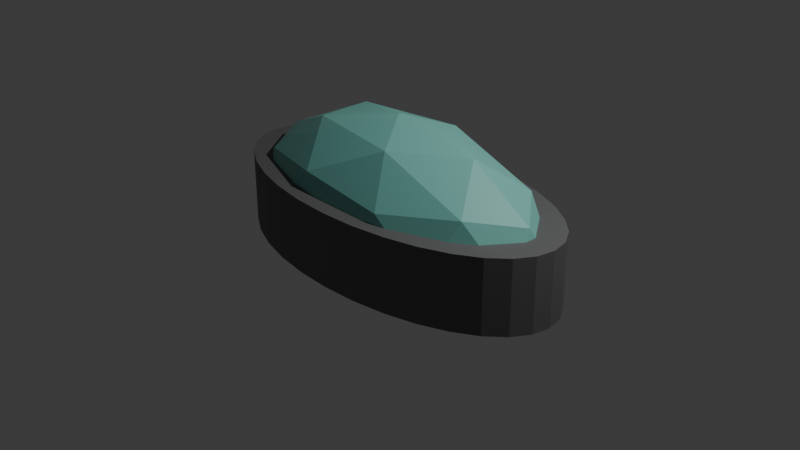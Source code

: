 # Source: sleeping_pod.blend  (saved by Blender 4.0.36; exported with 4.5.12 LTS)
import bpy
from mathutils import Matrix  # noqa: F401  (used for matrix-valued properties, if any)

bpy.ops.wm.read_factory_settings(use_empty=True)
scene = bpy.context.scene
scene.name = 'Scene'

# ---- collections
col_collection = bpy.data.collections.new('Collection'); scene.collection.children.link(col_collection)

# ---- materials (node trees are filled in below, after node groups)
mat_material_002 = bpy.data.materials.new('Material.002')
mat_material_002.use_transparent_shadow = False
mat_material_001 = bpy.data.materials.new('Material.001')
mat_material_001.surface_render_method = 'BLENDED'
mat_material_001.blend_method = 'BLEND'
mat_material_001.use_transparent_shadow = False
mat_material_003 = bpy.data.materials.new('Material.003')
mat_material_003.use_transparent_shadow = False

# ---- material node trees
mat_material_002.use_nodes = True; mat_material_002.node_tree.nodes.clear()
_N = mat_material_002.node_tree.nodes; _L = mat_material_002.node_tree.links
n0 = _N.new('ShaderNodeBsdfPrincipled'); n0.name = 'Principled BSDF'; n0.location = (10, 300)
n0.inputs[0].default_value = (0.1563, 0.1563, 0.1563, 1.0)
n0.inputs[1].default_value = 0.3
n0.inputs[2].default_value = 0.7
n0.inputs[3].default_value = 1.45
n1 = _N.new('ShaderNodeOutputMaterial'); n1.name = 'Material Output'; n1.location = (300, 300)
_L.new(n0.outputs[0], n1.inputs[0])
n1.is_active_output = True
mat_material_001.use_nodes = True; mat_material_001.node_tree.nodes.clear()
_N = mat_material_001.node_tree.nodes; _L = mat_material_001.node_tree.links
n0 = _N.new('ShaderNodeBsdfPrincipled'); n0.name = 'Principled BSDF'; n0.location = (10, 300)
n0.inputs[0].default_value = (0.2991, 0.8002, 0.7051, 1.0)
n0.inputs[3].default_value = 1.45
n0.inputs[4].default_value = 0.7
n1 = _N.new('ShaderNodeOutputMaterial'); n1.name = 'Material Output'; n1.location = (300, 300)
_L.new(n0.outputs[0], n1.inputs[0])
n1.is_active_output = True
mat_material_003.use_nodes = True; mat_material_003.node_tree.nodes.clear()
_N = mat_material_003.node_tree.nodes; _L = mat_material_003.node_tree.links
n0 = _N.new('ShaderNodeBsdfPrincipled'); n0.name = 'Principled BSDF'; n0.location = (10, 300)
n0.inputs[0].default_value = (0.06795, 0.3696, 0.8001, 1.0)
n0.inputs[2].default_value = 1.0
n0.inputs[3].default_value = 1.45
n0.inputs[24].default_value = 0.5072
n0.inputs[25].default_value = 0.529
n1 = _N.new('ShaderNodeOutputMaterial'); n1.name = 'Material Output'; n1.location = (300, 300)
_L.new(n0.outputs[0], n1.inputs[0])
n1.is_active_output = True

# ---- world
world_world = bpy.data.worlds.new('World'); scene.world = world_world
world_world.use_nodes = True; world_world.node_tree.nodes.clear()
_N = world_world.node_tree.nodes; _L = world_world.node_tree.links
n0 = _N.new('ShaderNodeOutputWorld'); n0.name = 'World Output'; n0.location = (300, 300)
n1 = _N.new('ShaderNodeBackground'); n1.name = 'Background'; n1.location = (10, 300)
n1.inputs[0].default_value = (0.05088, 0.05088, 0.05088, 1.0)
_L.new(n1.outputs[0], n0.inputs[0])
n0.is_active_output = True
world_world.color = (0.05088, 0.05088, 0.05088)
world_world.use_sun_shadow = False
world_world.sun_shadow_jitter_overblur = 0.0

# ---- cameras
cam_camera = bpy.data.cameras.new('Camera')
cam_camera.clip_end = 100.0
cam_camera.ortho_scale = 7.314

# ---- lights
light_light = bpy.data.lights.new('Light', 'POINT')
light_light.transmission_factor = 0.0
light_light.use_soft_falloff = False
light_light.energy = 1000.0
light_light.shadow_soft_size = 0.1
light_light.shadow_maximum_resolution = 0.006
light_light.use_absolute_resolution = True

# ---- meshes
me_cylinder = bpy.data.meshes.new('Cylinder')
me_cylinder.from_pydata([(0.0, 2.0, -0.4), (0.0, 2.0, 0.4), (0.3902, 1.962, -0.4), (0.3902, 1.962, 0.4), (0.7654, 1.848, -0.4), (0.7654, 1.848, 0.4), (1.111, 1.663, -0.4), (1.111, 1.663, 0.4), (1.414, 1.414, -0.4), (1.414, 1.414, 0.4), (1.663, 1.111, -0.4), (1.663, 1.111, 0.4), (1.848, 0.7654, -0.4), (1.848, 0.7654, 0.4), (1.962, 0.3902, -0.4), (1.962, 0.3902, 0.4), (2.0, 0.0, -0.4), (2.0, 0.0, 0.4), (1.962, -0.3902, -0.4), (1.962, -0.3902, 0.4), (1.848, -0.7654, -0.4), (1.848, -0.7654, 0.4), (1.663, -1.111, -0.4), (1.663, -1.111, 0.4), (1.414, -1.414, -0.4), (1.414, -1.414, 0.4), (1.111, -1.663, -0.4), (1.111, -1.663, 0.4), (0.7654, -1.848, -0.4), (0.7654, -1.848, 0.4), (0.3902, -1.962, -0.4), (0.3902, -1.962, 0.4), (0.0, -2.0, -0.4), (0.0, -2.0, 0.4), (-0.3902, -1.962, -0.4), (-0.3902, -1.962, 0.4), (-0.7654, -1.848, -0.4), (-0.7654, -1.848, 0.4), (-1.111, -1.663, -0.4), (-1.111, -1.663, 0.4), (-1.414, -1.414, -0.4), (-1.414, -1.414, 0.4), (-1.663, -1.111, -0.4), (-1.663, -1.111, 0.4), (-1.848, -0.7654, -0.4), (-1.848, -0.7654, 0.4), (-1.962, -0.3902, -0.4), (-1.962, -0.3902, 0.4), (-2.0, 0.0, -0.4), (-2.0, 0.0, 0.4), (-1.962, 0.3902, -0.4), (-1.962, 0.3902, 0.4), (-1.848, 0.7654, -0.4), (-1.848, 0.7654, 0.4), (-1.663, 1.111, -0.4), (-1.663, 1.111, 0.4), (-1.414, 1.414, -0.4), (-1.414, 1.414, 0.4), (-1.111, 1.663, -0.4), (-1.111, 1.663, 0.4), (-0.7654, 1.848, -0.4), (-0.7654, 1.848, 0.4), (-0.3902, 1.962, -0.4), (-0.3902, 1.962, 0.4)], [], [(0, 1, 3, 2), (2, 3, 5, 4), (4, 5, 7, 6), (6, 7, 9, 8), (8, 9, 11, 10), (10, 11, 13, 12), (12, 13, 15, 14), (14, 15, 17, 16), (16, 17, 19, 18), (18, 19, 21, 20), (20, 21, 23, 22), (22, 23, 25, 24), (24, 25, 27, 26), (26, 27, 29, 28), (28, 29, 31, 30), (30, 31, 33, 32), (32, 33, 35, 34), (34, 35, 37, 36), (36, 37, 39, 38), (38, 39, 41, 40), (40, 41, 43, 42), (42, 43, 45, 44), (44, 45, 47, 46), (46, 47, 49, 48), (48, 49, 51, 50), (50, 51, 53, 52), (52, 53, 55, 54), (54, 55, 57, 56), (56, 57, 59, 58), (58, 59, 61, 60), (3, 1, 63, 61, 59, 57, 55, 53, 51, 49, 47, 45, 43, 41, 39, 37, 35, 33, 31, 29, 27, 25, 23, 21, 19, 17, 15, 13, 11, 9, 7, 5), (60, 61, 63, 62), (62, 63, 1, 0), (0, 2, 4, 6, 8, 10, 12, 14, 16, 18, 20, 22, 24, 26, 28, 30, 32, 34, 36, 38, 40, 42, 44, 46, 48, 50, 52, 54, 56, 58, 60, 62)])
_uv = me_cylinder.uv_layers.new(name='UVMap')
_uv.uv.foreach_set('vector', [1.0, 0.5, 1.0, 1.0, 0.9688, 1.0, 0.9688, 0.5, 0.9688, 0.5, 0.9688, 1.0, 0.9375, 1.0, 0.9375, 0.5, 0.9375, 0.5, 0.9375, 1.0, 0.9062, 1.0, 0.9062, 0.5, 0.9062, 0.5, 0.9062, 1.0, 0.875, 1.0, 0.875, 0.5, 0.875, 0.5, 0.875, 1.0, 0.8438, 1.0, 0.8438, 0.5, 0.8438, 0.5, 0.8438, 1.0, 0.8125, 1.0, 0.8125, 0.5, 0.8125, 0.5, 0.8125, 1.0, 0.7812, 1.0, 0.7812, 0.5, 0.7812, 0.5, 0.7812, 1.0, 0.75, 1.0, 0.75, 0.5, 0.75, 0.5, 0.75, 1.0, 0.7188, 1.0, 0.7188, 0.5, 0.7188, 0.5, 0.7188, 1.0, 0.6875, 1.0, 0.6875, 0.5, 0.6875, 0.5, 0.6875, 1.0, 0.6562, 1.0, 0.6562, 0.5, 0.6562, 0.5, 0.6562, 1.0, 0.625, 1.0, 0.625, 0.5, 0.625, 0.5, 0.625, 1.0, 0.5938, 1.0, 0.5938, 0.5, 0.5938, 0.5, 0.5938, 1.0, 0.5625, 1.0, 0.5625, 0.5, 0.5625, 0.5, 0.5625, 1.0, 0.5312, 1.0, 0.5312, 0.5, 0.5312, 0.5, 0.5312, 1.0, 0.5, 1.0, 0.5, 0.5, 0.5, 0.5, 0.5, 1.0, 0.4688, 1.0, 0.4688, 0.5, 0.4688, 0.5, 0.4688, 1.0, 0.4375, 1.0, 0.4375, 0.5, 0.4375, 0.5, 0.4375, 1.0, 0.4062, 1.0, 0.4062, 0.5, 0.4062, 0.5, 0.4062, 1.0, 0.375, 1.0, 0.375, 0.5, 0.375, 0.5, 0.375, 1.0, 0.3438, 1.0, 0.3438, 0.5, 0.3438, 0.5, 0.3438, 1.0, 0.3125, 1.0, 0.3125, 0.5, 0.3125, 0.5, 0.3125, 1.0, 0.2812, 1.0, 0.2812, 0.5, 0.2812, 0.5, 0.2812, 1.0, 0.25, 1.0, 0.25, 0.5, 0.25, 0.5, 0.25, 1.0, 0.2188, 1.0, 0.2188, 0.5, 0.2188, 0.5, 0.2188, 1.0, 0.1875, 1.0, 0.1875, 0.5, 0.1875, 0.5, 0.1875, 1.0, 0.1562, 1.0, 0.1562, 0.5, 0.1562, 0.5, 0.1562, 1.0, 0.125, 1.0, 0.125, 0.5, 0.125, 0.5, 0.125, 1.0, 0.09375, 1.0, 0.09375, 0.5, 0.09375, 0.5, 0.09375, 1.0, 0.0625, 1.0, 0.0625, 0.5, 0.2968, 0.4854, 0.25, 0.49, 0.2032, 0.4854, 0.1582, 0.4717, 0.1167, 0.4496, 0.08029, 0.4197, 0.05045, 0.3833, 0.02827, 0.3418, 0.01461, 0.2968, 0.01, 0.25, 0.01461, 0.2032, 0.02827, 0.1582, 0.05045, 0.1167, 0.08029, 0.08029, 0.1167, 0.05045, 0.1582, 0.02827, 0.2032, 0.01461, 0.25, 0.01, 0.2968, 0.01461, 0.3418, 0.02827, 0.3833, 0.05045, 0.4197, 0.08029, 0.4496, 0.1167, 0.4717, 0.1582, 0.4854, 0.2032, 0.49, 0.25, 0.4854, 0.2968, 0.4717, 0.3418, 0.4496, 0.3833, 0.4197, 0.4197, 0.3833, 0.4496, 0.3418, 0.4717, 0.0625, 0.5, 0.0625, 1.0, 0.03125, 1.0, 0.03125, 0.5, 0.03125, 0.5, 0.03125, 1.0, 0.0, 1.0, 0.0, 0.5, 0.75, 0.49, 0.7968, 0.4854, 0.8418, 0.4717, 0.8833, 0.4496, 0.9197, 0.4197, 0.9496, 0.3833, 0.9717, 0.3418, 0.9854, 0.2968, 0.99, 0.25, 0.9854, 0.2032, 0.9717, 0.1582, 0.9496, 0.1167, 0.9197, 0.08029, 0.8833, 0.05045, 0.8418, 0.02827, 0.7968, 0.01461, 0.75, 0.01, 0.7032, 0.01461, 0.6582, 0.02827, 0.6167, 0.05045, 0.5803, 0.08029, 0.5504, 0.1167, 0.5283, 0.1582, 0.5146, 0.2032, 0.51, 0.25, 0.5146, 0.2968, 0.5283, 0.3418, 0.5504, 0.3833, 0.5803, 0.4197, 0.6167, 0.4496, 0.6582, 0.4717, 0.7032, 0.4854])
me_cylinder.materials.append(mat_material_002)
me_cylinder.update()
me_icosphere = bpy.data.meshes.new('Icosphere')
me_icosphere.from_pydata([(0.5528, -1.701, 0.8944), (-1.447, -1.051, 0.8944), (-1.447, 1.051, 0.8944), (0.5528, 1.701, 0.8944), (1.789, 0.0, 0.8944), (0.0, 0.0, 2.0), (1.902, -0.618, 0.0), (1.902, 0.618, 0.0), (0.0, -2.0, 0.0), (1.176, -1.618, 0.0), (-1.902, -0.618, 0.0), (-1.176, -1.618, 0.0), (-1.176, 1.618, 0.0), (-1.902, 0.618, 0.0), (1.176, 1.618, 0.0), (0.0, 2.0, 0.0), (1.376, -1.0, 1.051), (-0.5257, -1.618, 1.051), (-1.701, 0.0, 1.051), (-0.5257, 1.618, 1.051), (1.376, 1.0, 1.051), (0.3249, -1.0, 1.701), (1.051, 0.0, 1.701), (-0.8506, -0.618, 1.701), (-0.8506, 0.618, 1.701), (0.3249, 1.0, 1.701)], [], [(0, 16, 21), (1, 17, 23), (2, 18, 24), (3, 19, 25), (4, 20, 22), (22, 25, 5), (22, 20, 25), (20, 3, 25), (25, 24, 5), (25, 19, 24), (19, 2, 24), (24, 23, 5), (24, 18, 23), (18, 1, 23), (23, 21, 5), (23, 17, 21), (17, 0, 21), (21, 22, 5), (21, 16, 22), (16, 4, 22), (7, 20, 4), (7, 14, 20), (14, 3, 20), (15, 19, 3), (15, 12, 19), (12, 2, 19), (13, 18, 2), (13, 10, 18), (10, 1, 18), (11, 17, 1), (11, 8, 17), (8, 0, 17), (9, 16, 0), (9, 6, 16), (6, 4, 16), (14, 15, 3), (7, 6, 9, 8, 11, 10, 13, 12, 15, 14), (12, 13, 2), (10, 11, 1), (8, 9, 0), (6, 7, 4)])
_uv = me_icosphere.uv_layers.new(name='UVMap')
_uv.uv.foreach_set('vector', [0.1818, 0.3149, 0.2727, 0.3149, 0.2273, 0.3937, 0.0, 0.3149, 0.09091, 0.3149, 0.04546, 0.3937, 0.7273, 0.3149, 0.8182, 0.3149, 0.7727, 0.3937, 0.5455, 0.3149, 0.6364, 0.3149, 0.5909, 0.3937, 0.3636, 0.3149, 0.4545, 0.3149, 0.4091, 0.3937, 0.4091, 0.3937, 0.5, 0.3937, 0.4545, 0.4724, 0.4091, 0.3937, 0.4545, 0.3149, 0.5, 0.3937, 0.4545, 0.3149, 0.5455, 0.3149, 0.5, 0.3937, 0.5909, 0.3937, 0.6818, 0.3937, 0.6364, 0.4724, 0.5909, 0.3937, 0.6364, 0.3149, 0.6818, 0.3937, 0.6364, 0.3149, 0.7273, 0.3149, 0.6818, 0.3937, 0.7727, 0.3937, 0.8636, 0.3937, 0.8182, 0.4724, 0.7727, 0.3937, 0.8182, 0.3149, 0.8636, 0.3937, 0.8182, 0.3149, 0.9091, 0.3149, 0.8636, 0.3937, 0.04546, 0.3937, 0.1364, 0.3937, 0.09091, 0.4724, 0.04546, 0.3937, 0.09091, 0.3149, 0.1364, 0.3937, 0.09091, 0.3149, 0.1818, 0.3149, 0.1364, 0.3937, 0.2273, 0.3937, 0.3182, 0.3937, 0.2727, 0.4724, 0.2273, 0.3937, 0.2727, 0.3149, 0.3182, 0.3937, 0.2727, 0.3149, 0.3636, 0.3149, 0.3182, 0.3937, 0.4091, 0.2362, 0.4545, 0.3149, 0.3636, 0.3149, 0.4091, 0.2362, 0.5, 0.2362, 0.4545, 0.3149, 0.5, 0.2362, 0.5455, 0.3149, 0.4545, 0.3149, 0.5909, 0.2362, 0.6364, 0.3149, 0.5455, 0.3149, 0.5909, 0.2362, 0.6818, 0.2362, 0.6364, 0.3149, 0.6818, 0.2362, 0.7273, 0.3149, 0.6364, 0.3149, 0.7727, 0.2362, 0.8182, 0.3149, 0.7273, 0.3149, 0.7727, 0.2362, 0.8636, 0.2362, 0.8182, 0.3149, 0.8636, 0.2362, 0.9091, 0.3149, 0.8182, 0.3149, 0.04546, 0.2362, 0.09091, 0.3149, 0.0, 0.3149, 0.04546, 0.2362, 0.1364, 0.2362, 0.09091, 0.3149, 0.1364, 0.2362, 0.1818, 0.3149, 0.09091, 0.3149, 0.2273, 0.2362, 0.2727, 0.3149, 0.1818, 0.3149, 0.2273, 0.2362, 0.3182, 0.2362, 0.2727, 0.3149, 0.3182, 0.2362, 0.3636, 0.3149, 0.2727, 0.3149, 0.5, 0.2362, 0.5909, 0.2362, 0.5455, 0.3149, 0.4091, 0.2362, 0.3182, 0.2362, 0.2273, 0.2362, 0.1364, 0.2362, 0.04546, 0.2362, 0.8636, 0.2362, 0.7727, 0.2362, 0.6818, 0.2362, 0.5909, 0.2362, 0.5, 0.2362, 0.6818, 0.2362, 0.7727, 0.2362, 0.7273, 0.3149, 0.8636, 0.2362, 0.9545, 0.2362, 0.9091, 0.3149, 0.1364, 0.2362, 0.2273, 0.2362, 0.1818, 0.3149, 0.3182, 0.2362, 0.4091, 0.2362, 0.3636, 0.3149])
me_icosphere.materials.append(mat_material_001)
me_icosphere.update()
me_icosphere_001 = bpy.data.meshes.new('Icosphere.001')
me_icosphere_001.from_pydata([(0.0, 0.0, -0.7), (0.5065, -0.368, -0.3131), (-0.1935, -0.5955, -0.3131), (-0.6261, 0.0, -0.3131), (-0.1935, 0.5955, -0.3131), (0.5065, 0.368, -0.3131), (0.1935, -0.5955, 0.3131), (-0.5065, -0.368, 0.3131), (-0.5065, 0.368, 0.3131), (0.1935, 0.5955, 0.3131), (0.6261, 0.0, 0.3131), (0.0, 0.0, 0.7), (-0.1137, -0.35, -0.5955), (0.2977, -0.2163, -0.5955), (0.184, -0.5663, -0.368), (0.5955, 0.0, -0.368), (0.2977, 0.2163, -0.5955), (-0.368, 0.0, -0.5955), (-0.4817, -0.35, -0.368), (-0.1137, 0.35, -0.5955), (-0.4817, 0.35, -0.368), (0.184, 0.5663, -0.368), (0.6657, -0.2163, 0.0), (0.6657, 0.2163, 0.0), (0.0, -0.7, 0.0), (0.4114, -0.5663, 0.0), (-0.6657, -0.2163, 0.0), (-0.4114, -0.5663, 0.0), (-0.4114, 0.5663, 0.0), (-0.6657, 0.2163, 0.0), (0.4114, 0.5663, 0.0), (0.0, 0.7, 0.0), (0.4817, -0.35, 0.368), (-0.184, -0.5663, 0.368), (-0.5955, 0.0, 0.368), (-0.184, 0.5663, 0.368), (0.4817, 0.35, 0.368), (0.1137, -0.35, 0.5955), (0.368, 0.0, 0.5955), (-0.2977, -0.2163, 0.5955), (-0.2977, 0.2163, 0.5955), (0.1137, 0.35, 0.5955)], [], [(0, 13, 12), (1, 13, 15), (0, 12, 17), (0, 17, 19), (0, 19, 16), (1, 15, 22), (2, 14, 24), (3, 18, 26), (4, 20, 28), (5, 21, 30), (1, 22, 25), (2, 24, 27), (3, 26, 29), (4, 28, 31), (5, 30, 23), (6, 32, 37), (7, 33, 39), (8, 34, 40), (9, 35, 41), (10, 36, 38), (38, 41, 11), (38, 36, 41), (36, 9, 41), (41, 40, 11), (41, 35, 40), (35, 8, 40), (40, 39, 11), (40, 34, 39), (34, 7, 39), (39, 37, 11), (39, 33, 37), (33, 6, 37), (37, 38, 11), (37, 32, 38), (32, 10, 38), (23, 36, 10), (23, 30, 36), (30, 9, 36), (31, 35, 9), (31, 28, 35), (28, 8, 35), (29, 34, 8), (29, 26, 34), (26, 7, 34), (27, 33, 7), (27, 24, 33), (24, 6, 33), (25, 32, 6), (25, 22, 32), (22, 10, 32), (30, 31, 9), (30, 21, 31), (21, 4, 31), (28, 29, 8), (28, 20, 29), (20, 3, 29), (26, 27, 7), (26, 18, 27), (18, 2, 27), (24, 25, 6), (24, 14, 25), (14, 1, 25), (22, 23, 10), (22, 15, 23), (15, 5, 23), (16, 21, 5), (16, 19, 21), (19, 4, 21), (19, 20, 4), (19, 17, 20), (17, 3, 20), (17, 18, 3), (17, 12, 18), (12, 2, 18), (15, 16, 5), (15, 13, 16), (13, 0, 16), (12, 14, 2), (12, 13, 14), (13, 1, 14)])
_uv = me_icosphere_001.uv_layers.new(name='UVMap')
_uv.uv.foreach_set('vector', [0.1818, 0.0, 0.2273, 0.07873, 0.1364, 0.07873, 0.2727, 0.1575, 0.3182, 0.07873, 0.3636, 0.1575, 0.9091, 0.0, 0.9545, 0.07873, 0.8636, 0.07873, 0.7273, 0.0, 0.7727, 0.07873, 0.6818, 0.07873, 0.5455, 0.0, 0.5909, 0.07873, 0.5, 0.07873, 0.2727, 0.1575, 0.3636, 0.1575, 0.3182, 0.2362, 0.09091, 0.1575, 0.1818, 0.1575, 0.1364, 0.2362, 0.8182, 0.1575, 0.9091, 0.1575, 0.8636, 0.2362, 0.6364, 0.1575, 0.7273, 0.1575, 0.6818, 0.2362, 0.4545, 0.1575, 0.5455, 0.1575, 0.5, 0.2362, 0.2727, 0.1575, 0.3182, 0.2362, 0.2273, 0.2362, 0.09091, 0.1575, 0.1364, 0.2362, 0.04546, 0.2362, 0.8182, 0.1575, 0.8636, 0.2362, 0.7727, 0.2362, 0.6364, 0.1575, 0.6818, 0.2362, 0.5909, 0.2362, 0.4545, 0.1575, 0.5, 0.2362, 0.4091, 0.2362, 0.1818, 0.3149, 0.2727, 0.3149, 0.2273, 0.3937, 0.0, 0.3149, 0.09091, 0.3149, 0.04546, 0.3937, 0.7273, 0.3149, 0.8182, 0.3149, 0.7727, 0.3937, 0.5455, 0.3149, 0.6364, 0.3149, 0.5909, 0.3937, 0.3636, 0.3149, 0.4545, 0.3149, 0.4091, 0.3937, 0.4091, 0.3937, 0.5, 0.3937, 0.4545, 0.4724, 0.4091, 0.3937, 0.4545, 0.3149, 0.5, 0.3937, 0.4545, 0.3149, 0.5455, 0.3149, 0.5, 0.3937, 0.5909, 0.3937, 0.6818, 0.3937, 0.6364, 0.4724, 0.5909, 0.3937, 0.6364, 0.3149, 0.6818, 0.3937, 0.6364, 0.3149, 0.7273, 0.3149, 0.6818, 0.3937, 0.7727, 0.3937, 0.8636, 0.3937, 0.8182, 0.4724, 0.7727, 0.3937, 0.8182, 0.3149, 0.8636, 0.3937, 0.8182, 0.3149, 0.9091, 0.3149, 0.8636, 0.3937, 0.04546, 0.3937, 0.1364, 0.3937, 0.09091, 0.4724, 0.04546, 0.3937, 0.09091, 0.3149, 0.1364, 0.3937, 0.09091, 0.3149, 0.1818, 0.3149, 0.1364, 0.3937, 0.2273, 0.3937, 0.3182, 0.3937, 0.2727, 0.4724, 0.2273, 0.3937, 0.2727, 0.3149, 0.3182, 0.3937, 0.2727, 0.3149, 0.3636, 0.3149, 0.3182, 0.3937, 0.4091, 0.2362, 0.4545, 0.3149, 0.3636, 0.3149, 0.4091, 0.2362, 0.5, 0.2362, 0.4545, 0.3149, 0.5, 0.2362, 0.5455, 0.3149, 0.4545, 0.3149, 0.5909, 0.2362, 0.6364, 0.3149, 0.5455, 0.3149, 0.5909, 0.2362, 0.6818, 0.2362, 0.6364, 0.3149, 0.6818, 0.2362, 0.7273, 0.3149, 0.6364, 0.3149, 0.7727, 0.2362, 0.8182, 0.3149, 0.7273, 0.3149, 0.7727, 0.2362, 0.8636, 0.2362, 0.8182, 0.3149, 0.8636, 0.2362, 0.9091, 0.3149, 0.8182, 0.3149, 0.04546, 0.2362, 0.09091, 0.3149, 0.0, 0.3149, 0.04546, 0.2362, 0.1364, 0.2362, 0.09091, 0.3149, 0.1364, 0.2362, 0.1818, 0.3149, 0.09091, 0.3149, 0.2273, 0.2362, 0.2727, 0.3149, 0.1818, 0.3149, 0.2273, 0.2362, 0.3182, 0.2362, 0.2727, 0.3149, 0.3182, 0.2362, 0.3636, 0.3149, 0.2727, 0.3149, 0.5, 0.2362, 0.5909, 0.2362, 0.5455, 0.3149, 0.5, 0.2362, 0.5455, 0.1575, 0.5909, 0.2362, 0.5455, 0.1575, 0.6364, 0.1575, 0.5909, 0.2362, 0.6818, 0.2362, 0.7727, 0.2362, 0.7273, 0.3149, 0.6818, 0.2362, 0.7273, 0.1575, 0.7727, 0.2362, 0.7273, 0.1575, 0.8182, 0.1575, 0.7727, 0.2362, 0.8636, 0.2362, 0.9545, 0.2362, 0.9091, 0.3149, 0.8636, 0.2362, 0.9091, 0.1575, 0.9545, 0.2362, 0.9091, 0.1575, 1.0, 0.1575, 0.9545, 0.2362, 0.1364, 0.2362, 0.2273, 0.2362, 0.1818, 0.3149, 0.1364, 0.2362, 0.1818, 0.1575, 0.2273, 0.2362, 0.1818, 0.1575, 0.2727, 0.1575, 0.2273, 0.2362, 0.3182, 0.2362, 0.4091, 0.2362, 0.3636, 0.3149, 0.3182, 0.2362, 0.3636, 0.1575, 0.4091, 0.2362, 0.3636, 0.1575, 0.4545, 0.1575, 0.4091, 0.2362, 0.5, 0.07873, 0.5455, 0.1575, 0.4545, 0.1575, 0.5, 0.07873, 0.5909, 0.07873, 0.5455, 0.1575, 0.5909, 0.07873, 0.6364, 0.1575, 0.5455, 0.1575, 0.6818, 0.07873, 0.7273, 0.1575, 0.6364, 0.1575, 0.6818, 0.07873, 0.7727, 0.07873, 0.7273, 0.1575, 0.7727, 0.07873, 0.8182, 0.1575, 0.7273, 0.1575, 0.8636, 0.07873, 0.9091, 0.1575, 0.8182, 0.1575, 0.8636, 0.07873, 0.9545, 0.07873, 0.9091, 0.1575, 0.9545, 0.07873, 1.0, 0.1575, 0.9091, 0.1575, 0.3636, 0.1575, 0.4091, 0.07873, 0.4545, 0.1575, 0.3636, 0.1575, 0.3182, 0.07873, 0.4091, 0.07873, 0.3182, 0.07873, 0.3636, 0.0, 0.4091, 0.07873, 0.1364, 0.07873, 0.1818, 0.1575, 0.09091, 0.1575, 0.1364, 0.07873, 0.2273, 0.07873, 0.1818, 0.1575, 0.2273, 0.07873, 0.2727, 0.1575, 0.1818, 0.1575])
me_icosphere_001.materials.append(mat_material_003)
me_icosphere_001.update()

# ---- objects
ob_light = bpy.data.objects.new('Light', light_light)
ob_camera = bpy.data.objects.new('Camera', cam_camera)
ob_cylinder = bpy.data.objects.new('Cylinder', me_cylinder)
ob_icosphere = bpy.data.objects.new('Icosphere', me_icosphere)
ob_icosphere_001 = bpy.data.objects.new('Icosphere.001', me_icosphere_001)

# ---- transforms, parenting, visibility, modifiers, constraints
ob_light.location = (4.076, 1.005, 5.904)
ob_light.rotation_euler = (0.6503, 0.05522, 1.866)
ob_light.lock_rotations_4d = False
ob_light.empty_display_type = 'ARROWS'
ob_light.color = (0.0, 0.0, 0.0, 0.0)
ob_light.lineart.crease_threshold = 0.0
ob_camera.location = (7.359, -6.926, 4.958)
ob_camera.rotation_euler = (1.109, 0.0, 0.8149)
ob_camera.lock_rotations_4d = False
ob_camera.empty_display_type = 'ARROWS'
ob_camera.color = (0.0, 0.0, 0.0, 0.0)
ob_camera.display_type = 'WIRE'
ob_camera.lineart.crease_threshold = 0.0
ob_cylinder.location = (0.0, 0.0, 0.0)
ob_cylinder.scale = (1.0, 0.5, 1.0)
ob_icosphere.location = (0.0, 0.0, 0.0)
ob_icosphere.scale = (0.95, 0.475, 0.57)
ob_icosphere_001.location = (0.0, 0.0, 0.2643)
ob_icosphere_001.scale = (2.0, 1.0, 1.0)

# ---- collection membership
col_collection.objects.link(ob_light)
col_collection.objects.link(ob_camera)
col_collection.objects.link(ob_cylinder)
col_collection.objects.link(ob_icosphere)
col_collection.objects.link(ob_icosphere_001)

# ---- scene / render settings (as saved in the file)
scene.camera = ob_camera
scene.frame_start = 1; scene.frame_end = 250; scene.frame_set(1)
scene.render.engine = 'BLENDER_EEVEE_NEXT'
scene.cycles.sampling_pattern = 'TABULATED_SOBOL'
bpy.context.view_layer.update()
